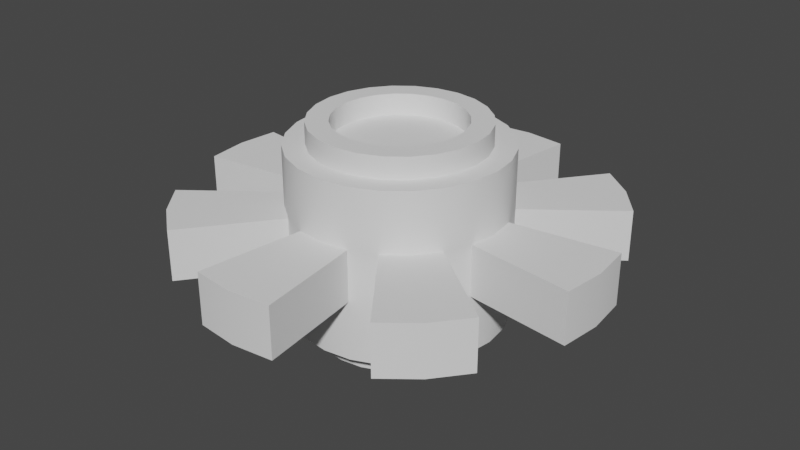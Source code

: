 # Source: command_center_lopoly.blend  (saved by Blender 2.80.75; exported with 4.5.12 LTS)
import bpy
from mathutils import Matrix  # noqa: F401  (used for matrix-valued properties, if any)

bpy.ops.wm.read_factory_settings(use_empty=True)
scene = bpy.context.scene
scene.name = 'Scene'

# ---- collections
col_collection = bpy.data.collections.new('Collection'); scene.collection.children.link(col_collection)

# ---- node groups
ng_auto_smooth = bpy.data.node_groups.new('Auto Smooth', 'GeometryNodeTree')
_s = ng_auto_smooth.interface.new_socket(name='Geometry', in_out='OUTPUT', socket_type='NodeSocketGeometry')
_s = ng_auto_smooth.interface.new_socket(name='Geometry', in_out='INPUT', socket_type='NodeSocketGeometry')
_s = ng_auto_smooth.interface.new_socket(name='Angle', in_out='INPUT', socket_type='NodeSocketFloat')
_s.subtype = 'ANGLE'
_s.min_value = 0.0
_s.max_value = 3.142
ng_auto_smooth.is_modifier = True
_N = ng_auto_smooth.nodes; _L = ng_auto_smooth.links
n0 = _N.new('NodeGroupOutput'); n0.name = 'Group Output'; n0.location = (480, -100)
n1 = _N.new('NodeGroupInput'); n1.name = 'Group Input'; n1.location = (-420, -300)
n2 = _N.new('NodeGroupInput'); n2.name = 'Group Input.001'; n2.location = (-60, -100)
n3 = _N.new('GeometryNodeSetShadeSmooth'); n3.name = 'Set Shade Smooth'; n3.location = (120, -100)
n3.domain = 'EDGE'
n4 = _N.new('GeometryNodeSetShadeSmooth'); n4.name = 'Set Shade Smooth.001'; n4.location = (300, -100)
n5 = _N.new('GeometryNodeInputMeshEdgeAngle'); n5.name = 'Edge Angle'; n5.location = (-420, -220)
n6 = _N.new('GeometryNodeInputEdgeSmooth'); n6.name = 'Is Edge Smooth'; n6.location = (-60, -160)
n7 = _N.new('GeometryNodeInputShadeSmooth'); n7.name = 'Is Face Smooth'; n7.location = (-240, -340)
n8 = _N.new('FunctionNodeBooleanMath'); n8.name = 'Boolean Math'; n8.location = (-60, -220)
n9 = _N.new('FunctionNodeCompare'); n9.name = 'Compare'; n9.location = (-240, -180)
n9.operation = 'LESS_EQUAL'
_L.new(n5.outputs[0], n9.inputs[0])
_L.new(n4.outputs[0], n0.inputs[0])
_L.new(n1.outputs[1], n9.inputs[1])
_L.new(n9.outputs[0], n8.inputs[0])
_L.new(n7.outputs[0], n8.inputs[1])
_L.new(n2.outputs[0], n3.inputs[0])
_L.new(n6.outputs[0], n3.inputs[1])
_L.new(n3.outputs[0], n4.inputs[0])
_L.new(n8.outputs[0], n3.inputs[2])
n0.is_active_output = True

# ---- world
world_world = bpy.data.worlds.new('World'); scene.world = world_world
world_world.use_nodes = True; world_world.node_tree.nodes.clear()
_N = world_world.node_tree.nodes; _L = world_world.node_tree.links
n0 = _N.new('ShaderNodeOutputWorld'); n0.name = 'World Output'; n0.location = (300, 300)
n1 = _N.new('ShaderNodeBackground'); n1.name = 'Background'; n1.location = (10, 300)
n1.inputs[0].default_value = (0.05088, 0.05088, 0.05088, 1.0)
_L.new(n1.outputs[0], n0.inputs[0])
n0.is_active_output = True
world_world.color = (0.05088, 0.05088, 0.05088)
world_world.use_sun_shadow = False
world_world.sun_shadow_jitter_overblur = 0.0

# ---- meshes
me_cylinder_002 = bpy.data.meshes.new('Cylinder.002')
me_cylinder_002.from_pydata([(0.647, 2.415, 0.6), (1.25, 2.165, 0.6), (1.768, 1.768, 0.6), (2.165, 1.25, 0.6), (2.415, 0.647, 0.6), (0.647, 2.415, 0.6), (1.25, 2.165, 0.6), (1.768, 1.768, 0.6), (2.165, 1.25, 0.6), (2.415, 0.647, 0.6), (4.893, 0.9734, 0.6), (4.148, 2.772, 0.6), (3.536, 3.536, 0.6), (2.772, 4.148, 0.6), (0.9734, 4.893, 0.6), (0.647, 2.415, 2.0), (1.25, 2.165, 2.0), (1.768, 1.768, 2.0), (2.165, 1.25, 2.0), (2.415, 0.647, 2.0), (0.5176, 1.932, 2.0), (1.0, 1.732, 2.0), (1.414, 1.414, 2.0), (1.732, 1.0, 2.0), (1.932, 0.5176, 2.0), (0.3871, 1.445, 2.5), (0.7478, 1.295, 2.5), (1.058, 1.058, 2.5), (1.295, 0.7478, 2.5), (1.445, 0.3871, 2.5), (0.0, 2.5, 0.6), (-0.647, 2.415, 0.6), (-1.25, 2.165, 0.6), (-1.768, 1.768, 0.6), (-2.165, 1.25, 0.6), (-2.415, 0.647, 0.6), (0.0, 2.5, 0.6), (-0.647, 2.415, 0.6), (-1.25, 2.165, 0.6), (-1.768, 1.768, 0.6), (-2.165, 1.25, 0.6), (-2.415, 0.647, 0.6), (-4.893, 0.9734, 0.6), (-4.148, 2.772, 0.6), (-3.536, 3.536, 0.6), (-2.772, 4.148, 0.6), (-0.9734, 4.893, 0.6), (0.0, 5.0, 0.6), (-0.647, 2.415, 2.0), (-1.25, 2.165, 2.0), (-1.768, 1.768, 2.0), (-2.165, 1.25, 2.0), (-2.415, 0.647, 2.0), (0.0, 2.5, 2.0), (-0.5176, 1.932, 2.0), (-1.0, 1.732, 2.0), (-1.414, 1.414, 2.0), (-1.732, 1.0, 2.0), (-1.932, 0.5176, 2.0), (0.0, 2.0, 2.0), (-0.3871, 1.445, 2.5), (-0.7478, 1.295, 2.5), (-1.058, 1.058, 2.5), (-1.295, 0.7478, 2.5), (-1.445, 0.3871, 2.5), (0.0, 1.496, 2.5), (0.647, -2.415, 0.6), (1.25, -2.165, 0.6), (1.768, -1.768, 0.6), (2.165, -1.25, 0.6), (2.415, -0.647, 0.6), (2.5, 0.0, 0.6), (0.647, -2.415, 0.6), (1.25, -2.165, 0.6), (1.768, -1.768, 0.6), (2.165, -1.25, 0.6), (2.415, -0.647, 0.6), (2.5, 0.0, 0.6), (5.0, 0.0, 0.6), (4.893, -0.9734, 0.6), (4.148, -2.772, 0.6), (3.536, -3.536, 0.6), (2.772, -4.148, 0.6), (0.9734, -4.893, 0.6), (0.647, -2.415, 2.0), (1.25, -2.165, 2.0), (1.768, -1.768, 2.0), (2.165, -1.25, 2.0), (2.415, -0.647, 2.0), (2.5, 0.0, 2.0), (0.5176, -1.932, 2.0), (1.0, -1.732, 2.0), (1.414, -1.414, 2.0), (1.732, -1.0, 2.0), (1.932, -0.5176, 2.0), (2.0, 0.0, 2.0), (0.3871, -1.445, 2.5), (0.7478, -1.295, 2.5), (1.058, -1.058, 2.5), (1.295, -0.7478, 2.5), (1.445, -0.3871, 2.5), (1.496, 0.0, 2.5), (0.0, -2.5, 0.6), (-0.647, -2.415, 0.6), (-1.25, -2.165, 0.6), (-1.768, -1.768, 0.6), (-2.165, -1.25, 0.6), (-2.415, -0.647, 0.6), (-2.5, 0.0, 0.6), (0.0, -2.5, 0.6), (-0.647, -2.415, 0.6), (-1.25, -2.165, 0.6), (-1.768, -1.768, 0.6), (-2.165, -1.25, 0.6), (-2.415, -0.647, 0.6), (-2.5, 0.0, 0.6), (-5.0, 0.0, 0.6), (-4.893, -0.9734, 0.6), (-4.148, -2.772, 0.6), (-3.536, -3.536, 0.6), (-2.772, -4.148, 0.6), (-0.9734, -4.893, 0.6), (0.0, -5.0, 0.6), (-0.647, -2.415, 2.0), (-1.25, -2.165, 2.0), (-1.768, -1.768, 2.0), (-2.165, -1.25, 2.0), (-2.415, -0.647, 2.0), (-2.5, 0.0, 2.0), (0.0, -2.5, 2.0), (-0.5176, -1.932, 2.0), (-1.0, -1.732, 2.0), (-1.414, -1.414, 2.0), (-1.732, -1.0, 2.0), (-1.932, -0.5176, 2.0), (-2.0, 0.0, 2.0), (0.0, -2.0, 2.0), (-0.3871, -1.445, 2.5), (-0.7478, -1.295, 2.5), (-1.058, -1.058, 2.5), (-1.295, -0.7478, 2.5), (-1.445, -0.3871, 2.5), (-1.496, 0.0, 2.5), (0.0, -1.496, 2.5), (1.932, 0.5176, 2.5), (2.0, 0.0, 2.5), (1.732, 1.0, 2.5), (1.414, 1.414, 2.5), (1.0, 1.732, 2.5), (0.5176, 1.932, 2.5), (0.0, 2.0, 2.5), (-1.932, 0.5176, 2.5), (-2.0, 0.0, 2.5), (-1.732, 1.0, 2.5), (-1.414, 1.414, 2.5), (-1.0, 1.732, 2.5), (-0.5176, 1.932, 2.5), (1.932, -0.5176, 2.5), (1.732, -1.0, 2.5), (1.414, -1.414, 2.5), (1.0, -1.732, 2.5), (0.5176, -1.932, 2.5), (0.0, -2.0, 2.5), (-1.932, -0.5176, 2.5), (-1.732, -1.0, 2.5), (-1.414, -1.414, 2.5), (-1.0, -1.732, 2.5), (-0.5176, -1.932, 2.5), (0.0, 0.0, 2.0), (1.496, 0.0, 2.0), (0.0, 1.496, 2.0), (0.3871, 1.445, 2.0), (0.7478, 1.295, 2.0), (1.058, 1.058, 2.0), (1.295, 0.7478, 2.0), (1.445, 0.3871, 2.0), (-1.496, 0.0, 2.0), (-0.3871, 1.445, 2.0), (-0.7478, 1.295, 2.0), (-1.058, 1.058, 2.0), (-1.295, 0.7478, 2.0), (-1.445, 0.3871, 2.0), (0.0, -1.496, 2.0), (0.3871, -1.445, 2.0), (0.7478, -1.295, 2.0), (1.058, -1.058, 2.0), (1.295, -0.7478, 2.0), (1.445, -0.3871, 2.0), (-0.3871, -1.445, 2.0), (-0.7478, -1.295, 2.0), (-1.058, -1.058, 2.0), (-1.295, -0.7478, 2.0), (-1.445, -0.3871, 2.0), (0.647, 2.415, -0.6), (1.25, 2.165, -0.6), (1.768, 1.768, -0.6), (2.165, 1.25, -0.6), (2.415, 0.647, -0.6), (0.647, 2.415, -0.6), (1.25, 2.165, -0.6), (1.768, 1.768, -0.6), (2.165, 1.25, -0.6), (2.415, 0.647, -0.6), (4.893, 0.9734, -0.6), (4.148, 2.772, -0.6), (3.536, 3.536, -0.6), (2.772, 4.148, -0.6), (0.9734, 4.893, -0.6), (0.647, 2.415, -2.0), (1.25, 2.165, -2.0), (1.768, 1.768, -2.0), (2.165, 1.25, -2.0), (2.415, 0.647, -2.0), (0.5176, 1.932, -2.0), (1.0, 1.732, -2.0), (1.414, 1.414, -2.0), (1.732, 1.0, -2.0), (1.932, 0.5176, -2.0), (0.3871, 1.445, -2.5), (0.7478, 1.295, -2.5), (1.058, 1.058, -2.5), (1.295, 0.7478, -2.5), (1.445, 0.3871, -2.5), (2.415, 0.647, 0.0), (2.165, 1.25, 0.0), (1.25, 2.165, 0.0), (0.647, 2.415, 0.0), (0.647, 2.415, 0.0), (1.25, 2.165, 0.0), (2.165, 1.25, 0.0), (2.415, 0.647, 0.0), (4.893, 0.9734, 0.0), (4.148, 2.772, 0.0), (3.536, 3.536, 0.0), (2.772, 4.148, 0.0), (0.9734, 4.893, 0.0), (0.0, 2.5, -0.6), (-0.647, 2.415, -0.6), (-1.25, 2.165, -0.6), (-1.768, 1.768, -0.6), (-2.165, 1.25, -0.6), (-2.415, 0.647, -0.6), (0.0, 2.5, -0.6), (-0.647, 2.415, -0.6), (-1.25, 2.165, -0.6), (-1.768, 1.768, -0.6), (-2.165, 1.25, -0.6), (-2.415, 0.647, -0.6), (-4.893, 0.9734, -0.6), (-4.148, 2.772, -0.6), (-3.536, 3.536, -0.6), (-2.772, 4.148, -0.6), (-0.9734, 4.893, -0.6), (0.0, 5.0, -0.6), (-0.647, 2.415, -2.0), (-1.25, 2.165, -2.0), (-1.768, 1.768, -2.0), (-2.165, 1.25, -2.0), (-2.415, 0.647, -2.0), (0.0, 2.5, -2.0), (-0.5176, 1.932, -2.0), (-1.0, 1.732, -2.0), (-1.414, 1.414, -2.0), (-1.732, 1.0, -2.0), (-1.932, 0.5176, -2.0), (0.0, 2.0, -2.0), (-0.3871, 1.445, -2.5), (-0.7478, 1.295, -2.5), (-1.058, 1.058, -2.5), (-1.295, 0.7478, -2.5), (-1.445, 0.3871, -2.5), (0.0, 1.496, -2.5), (-2.415, 0.647, 0.0), (-2.165, 1.25, 0.0), (-1.25, 2.165, 0.0), (-0.647, 2.415, 0.0), (-0.647, 2.415, 0.0), (-1.25, 2.165, 0.0), (-2.165, 1.25, 0.0), (-2.415, 0.647, 0.0), (-4.893, 0.9734, 0.0), (-4.148, 2.772, 0.0), (-3.536, 3.536, 0.0), (-2.772, 4.148, 0.0), (-0.9734, 4.893, 0.0), (0.0, 5.0, 0.0), (0.647, -2.415, -0.6), (1.25, -2.165, -0.6), (1.768, -1.768, -0.6), (2.165, -1.25, -0.6), (2.415, -0.647, -0.6), (2.5, 0.0, -0.6), (0.647, -2.415, -0.6), (1.25, -2.165, -0.6), (1.768, -1.768, -0.6), (2.165, -1.25, -0.6), (2.415, -0.647, -0.6), (2.5, 0.0, -0.6), (5.0, 0.0, -0.6), (4.893, -0.9734, -0.6), (4.148, -2.772, -0.6), (3.536, -3.536, -0.6), (2.772, -4.148, -0.6), (0.9734, -4.893, -0.6), (0.647, -2.415, -2.0), (1.25, -2.165, -2.0), (1.768, -1.768, -2.0), (2.165, -1.25, -2.0), (2.415, -0.647, -2.0), (2.5, 0.0, -2.0), (0.5176, -1.932, -2.0), (1.0, -1.732, -2.0), (1.414, -1.414, -2.0), (1.732, -1.0, -2.0), (1.932, -0.5176, -2.0), (2.0, 0.0, -2.0), (0.3871, -1.445, -2.5), (0.7478, -1.295, -2.5), (1.058, -1.058, -2.5), (1.295, -0.7478, -2.5), (1.445, -0.3871, -2.5), (1.496, 0.0, -2.5), (2.415, -0.647, 0.0), (2.165, -1.25, 0.0), (1.25, -2.165, 0.0), (0.647, -2.415, 0.0), (0.647, -2.415, 0.0), (1.25, -2.165, 0.0), (2.165, -1.25, 0.0), (2.415, -0.647, 0.0), (5.0, 0.0, 0.0), (4.893, -0.9734, 0.0), (4.148, -2.772, 0.0), (3.536, -3.536, 0.0), (2.772, -4.148, 0.0), (0.9734, -4.893, 0.0), (0.0, -2.5, -0.6), (-0.647, -2.415, -0.6), (-1.25, -2.165, -0.6), (-1.768, -1.768, -0.6), (-2.165, -1.25, -0.6), (-2.415, -0.647, -0.6), (-2.5, 0.0, -0.6), (0.0, -2.5, -0.6), (-0.647, -2.415, -0.6), (-1.25, -2.165, -0.6), (-1.768, -1.768, -0.6), (-2.165, -1.25, -0.6), (-2.415, -0.647, -0.6), (-2.5, 0.0, -0.6), (-5.0, 0.0, -0.6), (-4.893, -0.9734, -0.6), (-4.148, -2.772, -0.6), (-3.536, -3.536, -0.6), (-2.772, -4.148, -0.6), (-0.9734, -4.893, -0.6), (0.0, -5.0, -0.6), (-0.647, -2.415, -2.0), (-1.25, -2.165, -2.0), (-1.768, -1.768, -2.0), (-2.165, -1.25, -2.0), (-2.415, -0.647, -2.0), (-2.5, 0.0, -2.0), (0.0, -2.5, -2.0), (-0.5176, -1.932, -2.0), (-1.0, -1.732, -2.0), (-1.414, -1.414, -2.0), (-1.732, -1.0, -2.0), (-1.932, -0.5176, -2.0), (-2.0, 0.0, -2.0), (0.0, -2.0, -2.0), (-0.3871, -1.445, -2.5), (-0.7478, -1.295, -2.5), (-1.058, -1.058, -2.5), (-1.295, -0.7478, -2.5), (-1.445, -0.3871, -2.5), (-1.496, 0.0, -2.5), (0.0, -1.496, -2.5), (-2.415, -0.647, 0.0), (-2.165, -1.25, 0.0), (-1.25, -2.165, 0.0), (-0.647, -2.415, 0.0), (-0.647, -2.415, 0.0), (-1.25, -2.165, 0.0), (-2.165, -1.25, 0.0), (-2.415, -0.647, 0.0), (-5.0, 0.0, 0.0), (-4.893, -0.9734, 0.0), (-4.148, -2.772, 0.0), (-3.536, -3.536, 0.0), (-2.772, -4.148, 0.0), (-0.9734, -4.893, 0.0), (0.0, -5.0, 0.0), (1.932, 0.5176, -2.5), (2.0, 0.0, -2.5), (1.732, 1.0, -2.5), (1.414, 1.414, -2.5), (1.0, 1.732, -2.5), (0.5176, 1.932, -2.5), (0.0, 2.0, -2.5), (-1.932, 0.5176, -2.5), (-2.0, 0.0, -2.5), (-1.732, 1.0, -2.5), (-1.414, 1.414, -2.5), (-1.0, 1.732, -2.5), (-0.5176, 1.932, -2.5), (1.932, -0.5176, -2.5), (1.732, -1.0, -2.5), (1.414, -1.414, -2.5), (1.0, -1.732, -2.5), (0.5176, -1.932, -2.5), (0.0, -2.0, -2.5), (-1.932, -0.5176, -2.5), (-1.732, -1.0, -2.5), (-1.414, -1.414, -2.5), (-1.0, -1.732, -2.5), (-0.5176, -1.932, -2.5), (0.0, 0.0, -2.0), (1.496, 0.0, -2.0), (0.0, 1.496, -2.0), (0.3871, 1.445, -2.0), (0.7478, 1.295, -2.0), (1.058, 1.058, -2.0), (1.295, 0.7478, -2.0), (1.445, 0.3871, -2.0), (-1.496, 0.0, -2.0), (-0.3871, 1.445, -2.0), (-0.7478, 1.295, -2.0), (-1.058, 1.058, -2.0), (-1.295, 0.7478, -2.0), (-1.445, 0.3871, -2.0), (0.0, -1.496, -2.0), (0.3871, -1.445, -2.0), (0.7478, -1.295, -2.0), (1.058, -1.058, -2.0), (1.295, -0.7478, -2.0), (1.445, -0.3871, -2.0), (-0.3871, -1.445, -2.0), (-0.7478, -1.295, -2.0), (-1.058, -1.058, -2.0), (-1.295, -0.7478, -2.0), (-1.445, -0.3871, -2.0)], [], [(226, 235, 14, 5), (5, 14, 47, 30), (7, 12, 13, 6), (224, 232, 11, 8), (229, 224, 8, 3), (71, 77, 9, 4), (53, 15, 0, 36), (15, 16, 1, 0), (16, 17, 2, 1), (17, 18, 3, 2), (18, 19, 4, 3), (19, 89, 71, 4), (0, 5, 30, 36), (2, 7, 6, 1), (227, 226, 5, 0), (3, 8, 7, 2), (77, 78, 10, 9), (8, 11, 12, 7), (53, 59, 20, 15), (15, 20, 21, 16), (16, 21, 22, 17), (17, 22, 23, 18), (18, 23, 24, 19), (19, 24, 95, 89), (23, 146, 144, 24), (22, 147, 146, 23), (21, 148, 147, 22), (20, 149, 148, 21), (59, 150, 149, 20), (24, 144, 145, 95), (99, 100, 187, 186), (140, 139, 190, 191), (25, 65, 170, 171), (100, 101, 169, 187), (141, 140, 191, 192), (26, 25, 171, 172), (9, 10, 231, 223), (10, 78, 330, 231), (12, 11, 232, 233), (13, 12, 233, 234), (47, 14, 235, 285), (0, 1, 228, 227), (1, 6, 225, 228), (3, 4, 230, 229), (4, 9, 223, 230), (6, 13, 234, 225), (275, 37, 46, 284), (37, 30, 47, 46), (39, 38, 45, 44), (273, 40, 43, 281), (278, 34, 40, 273), (108, 35, 41, 115), (53, 36, 31, 48), (48, 31, 32, 49), (49, 32, 33, 50), (50, 33, 34, 51), (51, 34, 35, 52), (52, 35, 108, 128), (31, 36, 30, 37), (33, 32, 38, 39), (276, 31, 37, 275), (34, 33, 39, 40), (115, 41, 42, 116), (40, 39, 44, 43), (53, 48, 54, 59), (48, 49, 55, 54), (49, 50, 56, 55), (50, 51, 57, 56), (51, 52, 58, 57), (52, 128, 135, 58), (57, 58, 151, 153), (56, 57, 153, 154), (55, 56, 154, 155), (54, 55, 155, 156), (59, 54, 156, 150), (58, 135, 152, 151), (65, 60, 177, 170), (142, 141, 192, 176), (27, 26, 172, 173), (60, 61, 178, 177), (143, 96, 183, 182), (28, 27, 173, 174), (41, 272, 280, 42), (42, 280, 386, 116), (44, 282, 281, 43), (45, 283, 282, 44), (47, 285, 284, 46), (31, 276, 277, 32), (32, 277, 274, 38), (34, 278, 279, 35), (35, 279, 272, 41), (38, 274, 283, 45), (325, 72, 83, 335), (72, 102, 122, 83), (74, 73, 82, 81), (323, 75, 80, 332), (328, 69, 75, 323), (71, 70, 76, 77), (129, 109, 66, 84), (84, 66, 67, 85), (85, 67, 68, 86), (86, 68, 69, 87), (87, 69, 70, 88), (88, 70, 71, 89), (66, 109, 102, 72), (68, 67, 73, 74), (326, 66, 72, 325), (69, 68, 74, 75), (77, 76, 79, 78), (75, 74, 81, 80), (129, 84, 90, 136), (84, 85, 91, 90), (85, 86, 92, 91), (86, 87, 93, 92), (87, 88, 94, 93), (88, 89, 95, 94), (93, 94, 157, 158), (92, 93, 158, 159), (91, 92, 159, 160), (90, 91, 160, 161), (136, 90, 161, 162), (94, 95, 145, 157), (61, 62, 179, 178), (96, 97, 184, 183), (29, 28, 174, 175), (137, 143, 182, 188), (62, 63, 180, 179), (97, 98, 185, 184), (76, 322, 331, 79), (79, 331, 330, 78), (81, 333, 332, 80), (82, 334, 333, 81), (122, 392, 335, 83), (66, 326, 327, 67), (67, 327, 324, 73), (69, 328, 329, 70), (70, 329, 322, 76), (73, 324, 334, 82), (381, 391, 121, 110), (110, 121, 122, 102), (112, 119, 120, 111), (379, 388, 118, 113), (384, 379, 113, 106), (108, 115, 114, 107), (129, 123, 103, 109), (123, 124, 104, 103), (124, 125, 105, 104), (125, 126, 106, 105), (126, 127, 107, 106), (127, 128, 108, 107), (103, 110, 102, 109), (105, 112, 111, 104), (382, 381, 110, 103), (106, 113, 112, 105), (115, 116, 117, 114), (113, 118, 119, 112), (129, 136, 130, 123), (123, 130, 131, 124), (124, 131, 132, 125), (125, 132, 133, 126), (126, 133, 134, 127), (127, 134, 135, 128), (133, 164, 163, 134), (132, 165, 164, 133), (131, 166, 165, 132), (130, 167, 166, 131), (136, 162, 167, 130), (134, 163, 152, 135), (101, 29, 175, 169), (138, 137, 188, 189), (63, 64, 181, 180), (98, 99, 186, 185), (139, 138, 189, 190), (64, 142, 176, 181), (114, 117, 387, 378), (117, 116, 386, 387), (119, 118, 388, 389), (120, 119, 389, 390), (122, 121, 391, 392), (103, 104, 383, 382), (104, 111, 380, 383), (106, 107, 385, 384), (107, 114, 378, 385), (111, 120, 390, 380), (29, 101, 145, 144), (28, 29, 144, 146), (27, 28, 146, 147), (26, 27, 147, 148), (25, 26, 148, 149), (65, 25, 149, 150), (142, 64, 151, 152), (64, 63, 153, 151), (63, 62, 154, 153), (62, 61, 155, 154), (61, 60, 156, 155), (60, 65, 150, 156), (101, 100, 157, 145), (100, 99, 158, 157), (99, 98, 159, 158), (98, 97, 160, 159), (97, 96, 161, 160), (96, 143, 162, 161), (141, 142, 152, 163), (140, 141, 163, 164), (139, 140, 164, 165), (138, 139, 165, 166), (137, 138, 166, 167), (143, 137, 167, 162), (171, 170, 168), (172, 171, 168), (173, 172, 168), (174, 173, 168), (175, 174, 168), (169, 175, 168), (177, 168, 170), (178, 168, 177), (179, 168, 178), (180, 168, 179), (181, 168, 180), (176, 168, 181), (183, 168, 182), (184, 168, 183), (185, 168, 184), (186, 168, 185), (187, 168, 186), (169, 168, 187), (188, 182, 168), (189, 188, 168), (190, 189, 168), (191, 190, 168), (192, 191, 168), (176, 192, 168), (226, 198, 207, 235), (198, 236, 253, 207), (200, 199, 206, 205), (224, 201, 204, 232), (229, 196, 201, 224), (291, 197, 202, 297), (259, 242, 193, 208), (208, 193, 194, 209), (209, 194, 195, 210), (210, 195, 196, 211), (211, 196, 197, 212), (212, 197, 291, 309), (193, 242, 236, 198), (195, 194, 199, 200), (227, 193, 198, 226), (196, 195, 200, 201), (297, 202, 203, 298), (201, 200, 205, 204), (259, 208, 213, 265), (208, 209, 214, 213), (209, 210, 215, 214), (210, 211, 216, 215), (211, 212, 217, 216), (212, 309, 315, 217), (216, 217, 393, 395), (215, 216, 395, 396), (214, 215, 396, 397), (213, 214, 397, 398), (265, 213, 398, 399), (217, 315, 394, 393), (319, 435, 436, 320), (374, 440, 439, 373), (218, 420, 419, 271), (320, 436, 418, 321), (375, 441, 440, 374), (219, 421, 420, 218), (202, 223, 231, 203), (203, 231, 330, 298), (205, 233, 232, 204), (206, 234, 233, 205), (253, 285, 235, 207), (193, 227, 228, 194), (194, 228, 225, 199), (196, 229, 230, 197), (197, 230, 223, 202), (199, 225, 234, 206), (275, 284, 252, 243), (243, 252, 253, 236), (245, 250, 251, 244), (273, 281, 249, 246), (278, 273, 246, 240), (342, 349, 247, 241), (259, 254, 237, 242), (254, 255, 238, 237), (255, 256, 239, 238), (256, 257, 240, 239), (257, 258, 241, 240), (258, 362, 342, 241), (237, 243, 236, 242), (239, 245, 244, 238), (276, 275, 243, 237), (240, 246, 245, 239), (349, 350, 248, 247), (246, 249, 250, 245), (259, 265, 260, 254), (254, 260, 261, 255), (255, 261, 262, 256), (256, 262, 263, 257), (257, 263, 264, 258), (258, 264, 369, 362), (263, 402, 400, 264), (262, 403, 402, 263), (261, 404, 403, 262), (260, 405, 404, 261), (265, 399, 405, 260), (264, 400, 401, 369), (271, 419, 426, 266), (376, 425, 441, 375), (220, 422, 421, 219), (266, 426, 427, 267), (377, 431, 432, 316), (221, 423, 422, 220), (247, 248, 280, 272), (248, 350, 386, 280), (250, 249, 281, 282), (251, 250, 282, 283), (253, 252, 284, 285), (237, 238, 277, 276), (238, 244, 274, 277), (240, 241, 279, 278), (241, 247, 272, 279), (244, 251, 283, 274), (325, 335, 303, 292), (292, 303, 356, 336), (294, 301, 302, 293), (323, 332, 300, 295), (328, 323, 295, 289), (291, 297, 296, 290), (363, 304, 286, 343), (304, 305, 287, 286), (305, 306, 288, 287), (306, 307, 289, 288), (307, 308, 290, 289), (308, 309, 291, 290), (286, 292, 336, 343), (288, 294, 293, 287), (326, 325, 292, 286), (289, 295, 294, 288), (297, 298, 299, 296), (295, 300, 301, 294), (363, 370, 310, 304), (304, 310, 311, 305), (305, 311, 312, 306), (306, 312, 313, 307), (307, 313, 314, 308), (308, 314, 315, 309), (313, 407, 406, 314), (312, 408, 407, 313), (311, 409, 408, 312), (310, 410, 409, 311), (370, 411, 410, 310), (314, 406, 394, 315), (267, 427, 428, 268), (316, 432, 433, 317), (222, 424, 423, 221), (371, 437, 431, 377), (268, 428, 429, 269), (317, 433, 434, 318), (296, 299, 331, 322), (299, 298, 330, 331), (301, 300, 332, 333), (302, 301, 333, 334), (356, 303, 335, 392), (286, 287, 327, 326), (287, 293, 324, 327), (289, 290, 329, 328), (290, 296, 322, 329), (293, 302, 334, 324), (381, 344, 355, 391), (344, 336, 356, 355), (346, 345, 354, 353), (379, 347, 352, 388), (384, 340, 347, 379), (342, 341, 348, 349), (363, 343, 337, 357), (357, 337, 338, 358), (358, 338, 339, 359), (359, 339, 340, 360), (360, 340, 341, 361), (361, 341, 342, 362), (337, 343, 336, 344), (339, 338, 345, 346), (382, 337, 344, 381), (340, 339, 346, 347), (349, 348, 351, 350), (347, 346, 353, 352), (363, 357, 364, 370), (357, 358, 365, 364), (358, 359, 366, 365), (359, 360, 367, 366), (360, 361, 368, 367), (361, 362, 369, 368), (367, 368, 412, 413), (366, 367, 413, 414), (365, 366, 414, 415), (364, 365, 415, 416), (370, 364, 416, 411), (368, 369, 401, 412), (321, 418, 424, 222), (372, 438, 437, 371), (269, 429, 430, 270), (318, 434, 435, 319), (373, 439, 438, 372), (270, 430, 425, 376), (348, 378, 387, 351), (351, 387, 386, 350), (353, 389, 388, 352), (354, 390, 389, 353), (356, 392, 391, 355), (337, 382, 383, 338), (338, 383, 380, 345), (340, 384, 385, 341), (341, 385, 378, 348), (345, 380, 390, 354), (222, 393, 394, 321), (221, 395, 393, 222), (220, 396, 395, 221), (219, 397, 396, 220), (218, 398, 397, 219), (271, 399, 398, 218), (376, 401, 400, 270), (270, 400, 402, 269), (269, 402, 403, 268), (268, 403, 404, 267), (267, 404, 405, 266), (266, 405, 399, 271), (321, 394, 406, 320), (320, 406, 407, 319), (319, 407, 408, 318), (318, 408, 409, 317), (317, 409, 410, 316), (316, 410, 411, 377), (375, 412, 401, 376), (374, 413, 412, 375), (373, 414, 413, 374), (372, 415, 414, 373), (371, 416, 415, 372), (377, 411, 416, 371), (420, 417, 419), (421, 417, 420), (422, 417, 421), (423, 417, 422), (424, 417, 423), (418, 417, 424), (426, 419, 417), (427, 426, 417), (428, 427, 417), (429, 428, 417), (430, 429, 417), (425, 430, 417), (432, 431, 417), (433, 432, 417), (434, 433, 417), (435, 434, 417), (436, 435, 417), (418, 436, 417), (437, 417, 431), (438, 417, 437), (439, 417, 438), (440, 417, 439), (441, 417, 440), (425, 417, 441)])
me_cylinder_002.polygons.foreach_set('use_smooth', [1, 1, 1, 1, 1, 1, 1, 1, 1, 1, 1, 1, 1, 1, 1, 1, 1, 1, 0, 0, 0, 0, 0, 0, 1, 1, 1, 1, 1, 1, 1, 1, 1, 1, 1, 1, 1, 1, 1, 1, 1, 1, 1, 1, 1, 1, 1, 1, 1, 1, 1, 1, 1, 1, 1, 1, 1, 1, 1, 1, 1, 1, 1, 1, 0, 0, 0, 0, 0, 0, 1, 1, 1, 1, 1, 1, 1, 1, 1, 1, 1, 1, 1, 1, 1, 1, 1, 1, 1, 1, 1, 1, 1, 1, 1, 1, 1, 1, 1, 1, 1, 1, 1, 1, 1, 1, 1, 1, 1, 1, 0, 0, 0, 0, 0, 0, 1, 1, 1, 1, 1, 1, 1, 1, 1, 1, 1, 1, 1, 1, 1, 1, 1, 1, 1, 1, 1, 1, 1, 1, 1, 1, 1, 1, 1, 1, 1, 1, 1, 1, 1, 1, 1, 1, 1, 1, 0, 0, 0, 0, 0, 0, 1, 1, 1, 1, 1, 1, 1, 1, 1, 1, 1, 1, 1, 1, 1, 1, 1, 1, 1, 1, 1, 1, 1, 1, 1, 1, 1, 1, 1, 1, 1, 1, 1, 1, 1, 1, 1, 1, 1, 1, 1, 1, 1, 1, 1, 1, 1, 1, 1, 1, 1, 1, 1, 1, 1, 1, 1, 1, 1, 1, 1, 1, 1, 1, 1, 1, 1, 1, 1, 1, 1, 1, 1, 1, 1, 1, 1, 1, 1, 1, 1, 1, 1, 1, 1, 1, 1, 1, 1, 1, 1, 1, 1, 1, 1, 1, 1, 1, 1, 1, 1, 1, 1, 1, 1, 1, 1, 1, 1, 1, 1, 1, 1, 1, 1, 1, 1, 1, 1, 1, 1, 1, 1, 1, 1, 1, 1, 1, 1, 1, 1, 1, 1, 1, 1, 1, 1, 1, 1, 1, 1, 1, 1, 1, 1, 1, 1, 1, 1, 1, 1, 1, 1, 1, 1, 1, 1, 1, 1, 1, 1, 1, 1, 1, 1, 1, 1, 1, 1, 1, 1, 1, 1, 1, 1, 1, 1, 1, 1, 1, 1, 1, 1, 1, 1, 1, 1, 1, 1, 1, 1, 1, 1, 1, 1, 1, 1, 1, 1, 1, 1, 1, 1, 1, 1, 1, 1, 1, 1, 1, 1, 1, 1, 1, 1, 1, 1, 1, 1, 1, 1, 1, 1, 1, 1, 1, 1, 1, 1, 1, 1, 1, 1, 1, 1, 1, 1, 1, 1, 1, 1, 1, 1, 1, 1, 1, 1, 1, 1, 1, 1, 1, 1, 1, 1, 1, 1, 1, 1, 1, 1, 1, 1, 1, 1, 1, 1, 1, 1, 1, 1, 1, 1, 1, 1, 1, 1, 1, 1, 1, 1, 1, 1, 1, 1, 1, 1, 1, 1, 1, 1, 1, 1, 1, 1, 1, 1, 1, 1, 1, 1, 1])
_uv = me_cylinder_002.uv_layers.new(name='UVMap')
_uv.uv.foreach_set('vector', [0.9583, 0.75, 0.9583, 0.75, 0.9583, 0.625, 0.9583, 0.625, 0.9583, 0.625, 0.9583, 0.625, 1.0, 0.625, 1.0, 0.625, 0.875, 0.625, 0.875, 0.625, 0.9167, 0.625, 0.9167, 0.625, 0.8333, 0.75, 0.8333, 0.75, 0.8333, 0.625, 0.8333, 0.625, 0.8333, 0.75, 0.8333, 0.75, 0.8333, 0.625, 0.8333, 0.625, 0.75, 0.625, 0.75, 0.625, 0.7917, 0.625, 0.7917, 0.625, 1.0, 0.5625, 0.9583, 0.5625, 0.9583, 0.625, 1.0, 0.625, 0.9583, 0.5625, 0.9167, 0.5625, 0.9167, 0.625, 0.9583, 0.625, 0.9167, 0.5625, 0.875, 0.5625, 0.875, 0.625, 0.9167, 0.625, 0.875, 0.5625, 0.8333, 0.5625, 0.8333, 0.625, 0.875, 0.625, 0.8333, 0.5625, 0.7917, 0.5625, 0.7917, 0.625, 0.8333, 0.625, 0.7917, 0.5625, 0.75, 0.5625, 0.75, 0.625, 0.7917, 0.625, 0.9583, 0.625, 0.9583, 0.625, 1.0, 0.625, 1.0, 0.625, 0.875, 0.625, 0.875, 0.625, 0.9167, 0.625, 0.9167, 0.625, 0.9583, 0.75, 0.9583, 0.75, 0.9583, 0.625, 0.9583, 0.625, 0.8333, 0.625, 0.8333, 0.625, 0.875, 0.625, 0.875, 0.625, 0.75, 0.625, 0.75, 0.625, 0.7917, 0.625, 0.7917, 0.625, 0.8333, 0.625, 0.8333, 0.625, 0.875, 0.625, 0.875, 0.625, 1.0, 0.5625, 1.0, 0.5625, 0.9583, 0.5625, 0.9583, 0.5625, 0.9583, 0.5625, 0.9583, 0.5625, 0.9167, 0.5625, 0.9167, 0.5625, 0.9167, 0.5625, 0.9167, 0.5625, 0.875, 0.5625, 0.875, 0.5625, 0.875, 0.5625, 0.875, 0.5625, 0.8333, 0.5625, 0.8333, 0.5625, 0.8333, 0.5625, 0.8333, 0.5625, 0.7917, 0.5625, 0.7917, 0.5625, 0.7917, 0.5625, 0.7917, 0.5625, 0.75, 0.5625, 0.75, 0.5625, 0.8333, 0.5625, 0.8333, 0.5625, 0.7917, 0.5625, 0.7917, 0.5625, 0.875, 0.5625, 0.875, 0.5625, 0.8333, 0.5625, 0.8333, 0.5625, 0.9167, 0.5625, 0.9167, 0.5625, 0.875, 0.5625, 0.875, 0.5625, 0.9583, 0.5625, 0.9583, 0.5625, 0.9167, 0.5625, 0.9167, 0.5625, 1.0, 0.5625, 1.0, 0.5625, 0.9583, 0.5625, 0.9583, 0.5625, 0.7917, 0.5625, 0.7917, 0.5625, 0.75, 0.5625, 0.75, 0.5625, 0.7388, 0.5625, 0.7076, 0.5625, 0.7076, 0.5625, 0.7388, 0.5625, 0.7388, 0.5625, 0.7699, 0.5625, 0.7699, 0.5625, 0.7388, 0.5625, 0.8323, 0.5625, 0.1156, 0.5625, 0.1156, 0.5625, 0.8323, 0.5625, 0.7076, 0.5625, 0.6453, 0.5625, 0.6453, 0.5625, 0.7076, 0.5625, 0.7076, 0.5625, 0.7388, 0.5625, 0.7388, 0.5625, 0.7076, 0.5625, 0.8011, 0.5625, 0.8323, 0.5625, 0.8323, 0.5625, 0.8011, 0.5625, 0.7917, 0.625, 0.7917, 0.625, 0.7917, 0.75, 0.7917, 0.75, 0.7917, 0.625, 0.75, 0.625, 0.75, 0.75, 0.7917, 0.75, 0.875, 0.625, 0.8333, 0.625, 0.8333, 0.75, 0.875, 0.75, 0.9167, 0.625, 0.875, 0.625, 0.875, 0.75, 0.9167, 0.75, 1.0, 0.625, 0.9583, 0.625, 0.9583, 0.75, 1.0, 0.75, 0.9583, 0.625, 0.9167, 0.625, 0.9167, 0.75, 0.9583, 0.75, 0.9167, 0.625, 0.9167, 0.625, 0.9167, 0.75, 0.9167, 0.75, 0.8333, 0.625, 0.7917, 0.625, 0.7917, 0.75, 0.8333, 0.75, 0.7917, 0.625, 0.7917, 0.625, 0.7917, 0.75, 0.7917, 0.75, 0.9167, 0.625, 0.9167, 0.625, 0.9167, 0.75, 0.9167, 0.75, 0.9583, 0.75, 0.9583, 0.625, 0.9583, 0.625, 0.9583, 0.75, 0.9583, 0.625, 1.0, 0.625, 1.0, 0.625, 0.9583, 0.625, 0.875, 0.625, 0.9167, 0.625, 0.9167, 0.625, 0.875, 0.625, 0.8333, 0.75, 0.8333, 0.625, 0.8333, 0.625, 0.8333, 0.75, 0.8333, 0.75, 0.8333, 0.625, 0.8333, 0.625, 0.8333, 0.75, 0.75, 0.625, 0.7917, 0.625, 0.7917, 0.625, 0.75, 0.625, 1.0, 0.5625, 1.0, 0.625, 0.9583, 0.625, 0.9583, 0.5625, 0.9583, 0.5625, 0.9583, 0.625, 0.9167, 0.625, 0.9167, 0.5625, 0.9167, 0.5625, 0.9167, 0.625, 0.875, 0.625, 0.875, 0.5625, 0.875, 0.5625, 0.875, 0.625, 0.8333, 0.625, 0.8333, 0.5625, 0.8333, 0.5625, 0.8333, 0.625, 0.7917, 0.625, 0.7917, 0.5625, 0.7917, 0.5625, 0.7917, 0.625, 0.75, 0.625, 0.75, 0.5625, 0.9583, 0.625, 1.0, 0.625, 1.0, 0.625, 0.9583, 0.625, 0.875, 0.625, 0.9167, 0.625, 0.9167, 0.625, 0.875, 0.625, 0.9583, 0.75, 0.9583, 0.625, 0.9583, 0.625, 0.9583, 0.75, 0.8333, 0.625, 0.875, 0.625, 0.875, 0.625, 0.8333, 0.625, 0.75, 0.625, 0.7917, 0.625, 0.7917, 0.625, 0.75, 0.625, 0.8333, 0.625, 0.875, 0.625, 0.875, 0.625, 0.8333, 0.625, 1.0, 0.5625, 0.9583, 0.5625, 0.9583, 0.5625, 1.0, 0.5625, 0.9583, 0.5625, 0.9167, 0.5625, 0.9167, 0.5625, 0.9583, 0.5625, 0.9167, 0.5625, 0.875, 0.5625, 0.875, 0.5625, 0.9167, 0.5625, 0.875, 0.5625, 0.8333, 0.5625, 0.8333, 0.5625, 0.875, 0.5625, 0.8333, 0.5625, 0.7917, 0.5625, 0.7917, 0.5625, 0.8333, 0.5625, 0.7917, 0.5625, 0.75, 0.5625, 0.75, 0.5625, 0.7917, 0.5625, 0.8333, 0.5625, 0.7917, 0.5625, 0.7917, 0.5625, 0.8333, 0.5625, 0.875, 0.5625, 0.8333, 0.5625, 0.8333, 0.5625, 0.875, 0.5625, 0.9167, 0.5625, 0.875, 0.5625, 0.875, 0.5625, 0.9167, 0.5625, 0.9583, 0.5625, 0.9167, 0.5625, 0.9167, 0.5625, 0.9583, 0.5625, 1.0, 0.5625, 0.9583, 0.5625, 0.9583, 0.5625, 1.0, 0.5625, 0.7917, 0.5625, 0.75, 0.5625, 0.75, 0.5625, 0.7917, 0.5625, 0.1156, 0.5625, 0.8323, 0.5625, 0.8323, 0.5625, 0.1156, 0.5625, 0.6453, 0.5625, 0.7076, 0.5625, 0.7076, 0.5625, 0.6453, 0.5625, 0.7699, 0.5625, 0.8011, 0.5625, 0.8011, 0.5625, 0.7699, 0.5625, 0.8323, 0.5625, 0.8011, 0.5625, 0.8011, 0.5625, 0.8323, 0.5625, 0.1156, 0.5625, 0.8323, 0.5625, 0.8323, 0.5625, 0.1156, 0.5625, 0.7388, 0.5625, 0.7699, 0.5625, 0.7699, 0.5625, 0.7388, 0.5625, 0.7917, 0.625, 0.7917, 0.75, 0.7917, 0.75, 0.7917, 0.625, 0.7917, 0.625, 0.7917, 0.75, 0.75, 0.75, 0.75, 0.625, 0.875, 0.625, 0.875, 0.75, 0.8333, 0.75, 0.8333, 0.625, 0.9167, 0.625, 0.9167, 0.75, 0.875, 0.75, 0.875, 0.625, 1.0, 0.625, 1.0, 0.75, 0.9583, 0.75, 0.9583, 0.625, 0.9583, 0.625, 0.9583, 0.75, 0.9167, 0.75, 0.9167, 0.625, 0.9167, 0.625, 0.9167, 0.75, 0.9167, 0.75, 0.9167, 0.625, 0.8333, 0.625, 0.8333, 0.75, 0.7917, 0.75, 0.7917, 0.625, 0.7917, 0.625, 0.7917, 0.75, 0.7917, 0.75, 0.7917, 0.625, 0.9167, 0.625, 0.9167, 0.75, 0.9167, 0.75, 0.9167, 0.625, 0.9583, 0.75, 0.9583, 0.625, 0.9583, 0.625, 0.9583, 0.75, 0.9583, 0.625, 1.0, 0.625, 1.0, 0.625, 0.9583, 0.625, 0.875, 0.625, 0.9167, 0.625, 0.9167, 0.625, 0.875, 0.625, 0.8333, 0.75, 0.8333, 0.625, 0.8333, 0.625, 0.8333, 0.75, 0.8333, 0.75, 0.8333, 0.625, 0.8333, 0.625, 0.8333, 0.75, 0.75, 0.625, 0.7917, 0.625, 0.7917, 0.625, 0.75, 0.625, 1.0, 0.5625, 1.0, 0.625, 0.9583, 0.625, 0.9583, 0.5625, 0.9583, 0.5625, 0.9583, 0.625, 0.9167, 0.625, 0.9167, 0.5625, 0.9167, 0.5625, 0.9167, 0.625, 0.875, 0.625, 0.875, 0.5625, 0.875, 0.5625, 0.875, 0.625, 0.8333, 0.625, 0.8333, 0.5625, 0.8333, 0.5625, 0.8333, 0.625, 0.7917, 0.625, 0.7917, 0.5625, 0.7917, 0.5625, 0.7917, 0.625, 0.75, 0.625, 0.75, 0.5625, 0.9583, 0.625, 1.0, 0.625, 1.0, 0.625, 0.9583, 0.625, 0.875, 0.625, 0.9167, 0.625, 0.9167, 0.625, 0.875, 0.625, 0.9583, 0.75, 0.9583, 0.625, 0.9583, 0.625, 0.9583, 0.75, 0.8333, 0.625, 0.875, 0.625, 0.875, 0.625, 0.8333, 0.625, 0.75, 0.625, 0.7917, 0.625, 0.7917, 0.625, 0.75, 0.625, 0.8333, 0.625, 0.875, 0.625, 0.875, 0.625, 0.8333, 0.625, 1.0, 0.5625, 0.9583, 0.5625, 0.9583, 0.5625, 1.0, 0.5625, 0.9583, 0.5625, 0.9167, 0.5625, 0.9167, 0.5625, 0.9583, 0.5625, 0.9167, 0.5625, 0.875, 0.5625, 0.875, 0.5625, 0.9167, 0.5625, 0.875, 0.5625, 0.8333, 0.5625, 0.8333, 0.5625, 0.875, 0.5625, 0.8333, 0.5625, 0.7917, 0.5625, 0.7917, 0.5625, 0.8333, 0.5625, 0.7917, 0.5625, 0.75, 0.5625, 0.75, 0.5625, 0.7917, 0.5625, 0.8333, 0.5625, 0.7917, 0.5625, 0.7917, 0.5625, 0.8333, 0.5625, 0.875, 0.5625, 0.8333, 0.5625, 0.8333, 0.5625, 0.875, 0.5625, 0.9167, 0.5625, 0.875, 0.5625, 0.875, 0.5625, 0.9167, 0.5625, 0.9583, 0.5625, 0.9167, 0.5625, 0.9167, 0.5625, 0.9583, 0.5625, 1.0, 0.5625, 0.9583, 0.5625, 0.9583, 0.5625, 1.0, 0.5625, 0.7917, 0.5625, 0.75, 0.5625, 0.75, 0.5625, 0.7917, 0.5625, 0.8011, 0.5625, 0.7699, 0.5625, 0.7699, 0.5625, 0.8011, 0.5625, 0.8323, 0.5625, 0.8011, 0.5625, 0.8011, 0.5625, 0.8323, 0.5625, 0.7076, 0.5625, 0.7388, 0.5625, 0.7388, 0.5625, 0.7076, 0.5625, 0.8323, 0.5625, 0.1156, 0.5625, 0.1156, 0.5625, 0.8323, 0.5625, 0.7699, 0.5625, 0.7388, 0.5625, 0.7388, 0.5625, 0.7699, 0.5625, 0.8011, 0.5625, 0.7699, 0.5625, 0.7699, 0.5625, 0.8011, 0.5625, 0.7917, 0.625, 0.7917, 0.75, 0.7917, 0.75, 0.7917, 0.625, 0.7917, 0.625, 0.7917, 0.75, 0.75, 0.75, 0.75, 0.625, 0.875, 0.625, 0.875, 0.75, 0.8333, 0.75, 0.8333, 0.625, 0.9167, 0.625, 0.9167, 0.75, 0.875, 0.75, 0.875, 0.625, 1.0, 0.625, 1.0, 0.75, 0.9583, 0.75, 0.9583, 0.625, 0.9583, 0.625, 0.9583, 0.75, 0.9167, 0.75, 0.9167, 0.625, 0.9167, 0.625, 0.9167, 0.75, 0.9167, 0.75, 0.9167, 0.625, 0.8333, 0.625, 0.8333, 0.75, 0.7917, 0.75, 0.7917, 0.625, 0.7917, 0.625, 0.7917, 0.75, 0.7917, 0.75, 0.7917, 0.625, 0.9167, 0.625, 0.9167, 0.75, 0.9167, 0.75, 0.9167, 0.625, 0.9583, 0.75, 0.9583, 0.75, 0.9583, 0.625, 0.9583, 0.625, 0.9583, 0.625, 0.9583, 0.625, 1.0, 0.625, 1.0, 0.625, 0.875, 0.625, 0.875, 0.625, 0.9167, 0.625, 0.9167, 0.625, 0.8333, 0.75, 0.8333, 0.75, 0.8333, 0.625, 0.8333, 0.625, 0.8333, 0.75, 0.8333, 0.75, 0.8333, 0.625, 0.8333, 0.625, 0.75, 0.625, 0.75, 0.625, 0.7917, 0.625, 0.7917, 0.625, 1.0, 0.5625, 0.9583, 0.5625, 0.9583, 0.625, 1.0, 0.625, 0.9583, 0.5625, 0.9167, 0.5625, 0.9167, 0.625, 0.9583, 0.625, 0.9167, 0.5625, 0.875, 0.5625, 0.875, 0.625, 0.9167, 0.625, 0.875, 0.5625, 0.8333, 0.5625, 0.8333, 0.625, 0.875, 0.625, 0.8333, 0.5625, 0.7917, 0.5625, 0.7917, 0.625, 0.8333, 0.625, 0.7917, 0.5625, 0.75, 0.5625, 0.75, 0.625, 0.7917, 0.625, 0.9583, 0.625, 0.9583, 0.625, 1.0, 0.625, 1.0, 0.625, 0.875, 0.625, 0.875, 0.625, 0.9167, 0.625, 0.9167, 0.625, 0.9583, 0.75, 0.9583, 0.75, 0.9583, 0.625, 0.9583, 0.625, 0.8333, 0.625, 0.8333, 0.625, 0.875, 0.625, 0.875, 0.625, 0.75, 0.625, 0.75, 0.625, 0.7917, 0.625, 0.7917, 0.625, 0.8333, 0.625, 0.8333, 0.625, 0.875, 0.625, 0.875, 0.625, 1.0, 0.5625, 1.0, 0.5625, 0.9583, 0.5625, 0.9583, 0.5625, 0.9583, 0.5625, 0.9583, 0.5625, 0.9167, 0.5625, 0.9167, 0.5625, 0.9167, 0.5625, 0.9167, 0.5625, 0.875, 0.5625, 0.875, 0.5625, 0.875, 0.5625, 0.875, 0.5625, 0.8333, 0.5625, 0.8333, 0.5625, 0.8333, 0.5625, 0.8333, 0.5625, 0.7917, 0.5625, 0.7917, 0.5625, 0.7917, 0.5625, 0.7917, 0.5625, 0.75, 0.5625, 0.75, 0.5625, 0.8333, 0.5625, 0.8333, 0.5625, 0.7917, 0.5625, 0.7917, 0.5625, 0.875, 0.5625, 0.875, 0.5625, 0.8333, 0.5625, 0.8333, 0.5625, 0.9167, 0.5625, 0.9167, 0.5625, 0.875, 0.5625, 0.875, 0.5625, 0.9583, 0.5625, 0.9583, 0.5625, 0.9167, 0.5625, 0.9167, 0.5625, 1.0, 0.5625, 1.0, 0.5625, 0.9583, 0.5625, 0.9583, 0.5625, 0.7917, 0.5625, 0.7917, 0.5625, 0.75, 0.5625, 0.75, 0.5625, 0.6453, 0.5625, 0.7076, 0.5625, 0.7076, 0.5625, 0.6453, 0.5625, 0.8011, 0.5625, 0.8323, 0.5625, 0.8323, 0.5625, 0.8011, 0.5625, 0.7388, 0.5625, 0.7076, 0.5625, 0.7076, 0.5625, 0.7388, 0.5625, 0.7699, 0.5625, 0.7388, 0.5625, 0.7388, 0.5625, 0.7699, 0.5625, 0.7699, 0.5625, 0.8011, 0.5625, 0.8011, 0.5625, 0.7699, 0.5625, 0.7076, 0.5625, 0.6453, 0.5625, 0.6453, 0.5625, 0.7076, 0.5625, 0.7917, 0.625, 0.7917, 0.625, 0.7917, 0.75, 0.7917, 0.75, 0.7917, 0.625, 0.75, 0.625, 0.75, 0.75, 0.7917, 0.75, 0.875, 0.625, 0.8333, 0.625, 0.8333, 0.75, 0.875, 0.75, 0.9167, 0.625, 0.875, 0.625, 0.875, 0.75, 0.9167, 0.75, 1.0, 0.625, 0.9583, 0.625, 0.9583, 0.75, 1.0, 0.75, 0.9583, 0.625, 0.9167, 0.625, 0.9167, 0.75, 0.9583, 0.75, 0.9167, 0.625, 0.9167, 0.625, 0.9167, 0.75, 0.9167, 0.75, 0.8333, 0.625, 0.7917, 0.625, 0.7917, 0.75, 0.8333, 0.75, 0.7917, 0.625, 0.7917, 0.625, 0.7917, 0.75, 0.7917, 0.75, 0.9167, 0.625, 0.9167, 0.625, 0.9167, 0.75, 0.9167, 0.75, 0.7076, 0.5625, 0.6453, 0.5625, 0.7083, 0.5625, 0.7917, 0.5625, 0.7388, 0.5625, 0.7076, 0.5625, 0.7917, 0.5625, 0.8333, 0.5625, 0.7699, 0.5625, 0.7388, 0.5625, 0.8333, 0.5625, 0.875, 0.5625, 0.8011, 0.5625, 0.7699, 0.5625, 0.875, 0.5625, 0.9167, 0.5625, 0.8323, 0.5625, 0.8011, 0.5625, 0.9167, 0.5625, 0.9583, 0.5625, 0.1156, 0.5625, 0.8323, 0.5625, 0.9583, 0.5625, -1.863e-07, 0.5625, 0.6453, 0.5625, 0.7076, 0.5625, 0.7917, 0.5625, 0.7083, 0.5625, 0.7076, 0.5625, 0.7388, 0.5625, 0.8333, 0.5625, 0.7917, 0.5625, 0.7388, 0.5625, 0.7699, 0.5625, 0.875, 0.5625, 0.8333, 0.5625, 0.7699, 0.5625, 0.8011, 0.5625, 0.9167, 0.5625, 0.875, 0.5625, 0.8011, 0.5625, 0.8323, 0.5625, 0.9583, 0.5625, 0.9167, 0.5625, 0.8323, 0.5625, 0.1156, 0.5625, -1.863e-07, 0.5625, 0.9583, 0.5625, 0.6453, 0.5625, 0.7076, 0.5625, 0.7917, 0.5625, 0.7083, 0.5625, 0.7076, 0.5625, 0.7388, 0.5625, 0.8333, 0.5625, 0.7917, 0.5625, 0.7388, 0.5625, 0.7699, 0.5625, 0.875, 0.5625, 0.8333, 0.5625, 0.7699, 0.5625, 0.8011, 0.5625, 0.9167, 0.5625, 0.875, 0.5625, 0.8011, 0.5625, 0.8323, 0.5625, 0.9583, 0.5625, 0.9167, 0.5625, 0.8323, 0.5625, 0.1156, 0.5625, -1.863e-07, 0.5625, 0.9583, 0.5625, 0.7076, 0.5625, 0.6453, 0.5625, 0.7083, 0.5625, 0.7917, 0.5625, 0.7388, 0.5625, 0.7076, 0.5625, 0.7917, 0.5625, 0.8333, 0.5625, 0.7699, 0.5625, 0.7388, 0.5625, 0.8333, 0.5625, 0.875, 0.5625, 0.8011, 0.5625, 0.7699, 0.5625, 0.875, 0.5625, 0.9167, 0.5625, 0.8323, 0.5625, 0.8011, 0.5625, 0.9167, 0.5625, 0.9583, 0.5625, 0.1156, 0.5625, 0.8323, 0.5625, 0.9583, 0.5625, -1.863e-07, 0.5625, 0.8323, 0.5625, 0.1156, 0.5625, 0.4583, 0.5625, 0.8011, 0.5625, 0.8323, 0.5625, 0.4583, 0.5625, 0.7699, 0.5625, 0.8011, 0.5625, 0.4583, 0.5625, 0.7388, 0.5625, 0.7699, 0.5625, 0.4583, 0.5625, 0.7076, 0.5625, 0.7388, 0.5625, 0.4583, 0.5625, 0.6453, 0.5625, 0.7076, 0.5625, 0.4583, 0.5625, 0.8323, 0.5625, 0.4583, 0.5625, 0.1156, 0.5625, 0.8011, 0.5625, 0.4583, 0.5625, 0.8323, 0.5625, 0.7699, 0.5625, 0.4583, 0.5625, 0.8011, 0.5625, 0.7388, 0.5625, 0.4583, 0.5625, 0.7699, 0.5625, 0.7076, 0.5625, 0.4583, 0.5625, 0.7388, 0.5625, 0.6453, 0.5625, 0.4583, 0.5625, 0.7076, 0.5625, 0.8323, 0.5625, 0.4583, 0.5625, 0.1156, 0.5625, 0.8011, 0.5625, 0.4583, 0.5625, 0.8323, 0.5625, 0.7699, 0.5625, 0.4583, 0.5625, 0.8011, 0.5625, 0.7388, 0.5625, 0.4583, 0.5625, 0.7699, 0.5625, 0.7076, 0.5625, 0.4583, 0.5625, 0.7388, 0.5625, 0.6453, 0.5625, 0.4583, 0.5625, 0.7076, 0.5625, 0.8323, 0.5625, 0.1156, 0.5625, 0.4583, 0.5625, 0.8011, 0.5625, 0.8323, 0.5625, 0.4583, 0.5625, 0.7699, 0.5625, 0.8011, 0.5625, 0.4583, 0.5625, 0.7388, 0.5625, 0.7699, 0.5625, 0.4583, 0.5625, 0.7076, 0.5625, 0.7388, 0.5625, 0.4583, 0.5625, 0.6453, 0.5625, 0.7076, 0.5625, 0.4583, 0.5625, 0.9583, 0.75, 0.9583, 0.625, 0.9583, 0.625, 0.9583, 0.75, 0.9583, 0.625, 1.0, 0.625, 1.0, 0.625, 0.9583, 0.625, 0.875, 0.625, 0.9167, 0.625, 0.9167, 0.625, 0.875, 0.625, 0.8333, 0.75, 0.8333, 0.625, 0.8333, 0.625, 0.8333, 0.75, 0.8333, 0.75, 0.8333, 0.625, 0.8333, 0.625, 0.8333, 0.75, 0.75, 0.625, 0.7917, 0.625, 0.7917, 0.625, 0.75, 0.625, 1.0, 0.5625, 1.0, 0.625, 0.9583, 0.625, 0.9583, 0.5625, 0.9583, 0.5625, 0.9583, 0.625, 0.9167, 0.625, 0.9167, 0.5625, 0.9167, 0.5625, 0.9167, 0.625, 0.875, 0.625, 0.875, 0.5625, 0.875, 0.5625, 0.875, 0.625, 0.8333, 0.625, 0.8333, 0.5625, 0.8333, 0.5625, 0.8333, 0.625, 0.7917, 0.625, 0.7917, 0.5625, 0.7917, 0.5625, 0.7917, 0.625, 0.75, 0.625, 0.75, 0.5625, 0.9583, 0.625, 1.0, 0.625, 1.0, 0.625, 0.9583, 0.625, 0.875, 0.625, 0.9167, 0.625, 0.9167, 0.625, 0.875, 0.625, 0.9583, 0.75, 0.9583, 0.625, 0.9583, 0.625, 0.9583, 0.75, 0.8333, 0.625, 0.875, 0.625, 0.875, 0.625, 0.8333, 0.625, 0.75, 0.625, 0.7917, 0.625, 0.7917, 0.625, 0.75, 0.625, 0.8333, 0.625, 0.875, 0.625, 0.875, 0.625, 0.8333, 0.625, 1.0, 0.5625, 0.9583, 0.5625, 0.9583, 0.5625, 1.0, 0.5625, 0.9583, 0.5625, 0.9167, 0.5625, 0.9167, 0.5625, 0.9583, 0.5625, 0.9167, 0.5625, 0.875, 0.5625, 0.875, 0.5625, 0.9167, 0.5625, 0.875, 0.5625, 0.8333, 0.5625, 0.8333, 0.5625, 0.875, 0.5625, 0.8333, 0.5625, 0.7917, 0.5625, 0.7917, 0.5625, 0.8333, 0.5625, 0.7917, 0.5625, 0.75, 0.5625, 0.75, 0.5625, 0.7917, 0.5625, 0.8333, 0.5625, 0.7917, 0.5625, 0.7917, 0.5625, 0.8333, 0.5625, 0.875, 0.5625, 0.8333, 0.5625, 0.8333, 0.5625, 0.875, 0.5625, 0.9167, 0.5625, 0.875, 0.5625, 0.875, 0.5625, 0.9167, 0.5625, 0.9583, 0.5625, 0.9167, 0.5625, 0.9167, 0.5625, 0.9583, 0.5625, 1.0, 0.5625, 0.9583, 0.5625, 0.9583, 0.5625, 1.0, 0.5625, 0.7917, 0.5625, 0.75, 0.5625, 0.75, 0.5625, 0.7917, 0.5625, 0.7388, 0.5625, 0.7388, 0.5625, 0.7076, 0.5625, 0.7076, 0.5625, 0.7388, 0.5625, 0.7388, 0.5625, 0.7699, 0.5625, 0.7699, 0.5625, 0.8323, 0.5625, 0.8323, 0.5625, 0.1156, 0.5625, 0.1156, 0.5625, 0.7076, 0.5625, 0.7076, 0.5625, 0.6453, 0.5625, 0.6453, 0.5625, 0.7076, 0.5625, 0.7076, 0.5625, 0.7388, 0.5625, 0.7388, 0.5625, 0.8011, 0.5625, 0.8011, 0.5625, 0.8323, 0.5625, 0.8323, 0.5625, 0.7917, 0.625, 0.7917, 0.75, 0.7917, 0.75, 0.7917, 0.625, 0.7917, 0.625, 0.7917, 0.75, 0.75, 0.75, 0.75, 0.625, 0.875, 0.625, 0.875, 0.75, 0.8333, 0.75, 0.8333, 0.625, 0.9167, 0.625, 0.9167, 0.75, 0.875, 0.75, 0.875, 0.625, 1.0, 0.625, 1.0, 0.75, 0.9583, 0.75, 0.9583, 0.625, 0.9583, 0.625, 0.9583, 0.75, 0.9167, 0.75, 0.9167, 0.625, 0.9167, 0.625, 0.9167, 0.75, 0.9167, 0.75, 0.9167, 0.625, 0.8333, 0.625, 0.8333, 0.75, 0.7917, 0.75, 0.7917, 0.625, 0.7917, 0.625, 0.7917, 0.75, 0.7917, 0.75, 0.7917, 0.625, 0.9167, 0.625, 0.9167, 0.75, 0.9167, 0.75, 0.9167, 0.625, 0.9583, 0.75, 0.9583, 0.75, 0.9583, 0.625, 0.9583, 0.625, 0.9583, 0.625, 0.9583, 0.625, 1.0, 0.625, 1.0, 0.625, 0.875, 0.625, 0.875, 0.625, 0.9167, 0.625, 0.9167, 0.625, 0.8333, 0.75, 0.8333, 0.75, 0.8333, 0.625, 0.8333, 0.625, 0.8333, 0.75, 0.8333, 0.75, 0.8333, 0.625, 0.8333, 0.625, 0.75, 0.625, 0.75, 0.625, 0.7917, 0.625, 0.7917, 0.625, 1.0, 0.5625, 0.9583, 0.5625, 0.9583, 0.625, 1.0, 0.625, 0.9583, 0.5625, 0.9167, 0.5625, 0.9167, 0.625, 0.9583, 0.625, 0.9167, 0.5625, 0.875, 0.5625, 0.875, 0.625, 0.9167, 0.625, 0.875, 0.5625, 0.8333, 0.5625, 0.8333, 0.625, 0.875, 0.625, 0.8333, 0.5625, 0.7917, 0.5625, 0.7917, 0.625, 0.8333, 0.625, 0.7917, 0.5625, 0.75, 0.5625, 0.75, 0.625, 0.7917, 0.625, 0.9583, 0.625, 0.9583, 0.625, 1.0, 0.625, 1.0, 0.625, 0.875, 0.625, 0.875, 0.625, 0.9167, 0.625, 0.9167, 0.625, 0.9583, 0.75, 0.9583, 0.75, 0.9583, 0.625, 0.9583, 0.625, 0.8333, 0.625, 0.8333, 0.625, 0.875, 0.625, 0.875, 0.625, 0.75, 0.625, 0.75, 0.625, 0.7917, 0.625, 0.7917, 0.625, 0.8333, 0.625, 0.8333, 0.625, 0.875, 0.625, 0.875, 0.625, 1.0, 0.5625, 1.0, 0.5625, 0.9583, 0.5625, 0.9583, 0.5625, 0.9583, 0.5625, 0.9583, 0.5625, 0.9167, 0.5625, 0.9167, 0.5625, 0.9167, 0.5625, 0.9167, 0.5625, 0.875, 0.5625, 0.875, 0.5625, 0.875, 0.5625, 0.875, 0.5625, 0.8333, 0.5625, 0.8333, 0.5625, 0.8333, 0.5625, 0.8333, 0.5625, 0.7917, 0.5625, 0.7917, 0.5625, 0.7917, 0.5625, 0.7917, 0.5625, 0.75, 0.5625, 0.75, 0.5625, 0.8333, 0.5625, 0.8333, 0.5625, 0.7917, 0.5625, 0.7917, 0.5625, 0.875, 0.5625, 0.875, 0.5625, 0.8333, 0.5625, 0.8333, 0.5625, 0.9167, 0.5625, 0.9167, 0.5625, 0.875, 0.5625, 0.875, 0.5625, 0.9583, 0.5625, 0.9583, 0.5625, 0.9167, 0.5625, 0.9167, 0.5625, 1.0, 0.5625, 1.0, 0.5625, 0.9583, 0.5625, 0.9583, 0.5625, 0.7917, 0.5625, 0.7917, 0.5625, 0.75, 0.5625, 0.75, 0.5625, 0.1156, 0.5625, 0.1156, 0.5625, 0.8323, 0.5625, 0.8323, 0.5625, 0.6453, 0.5625, 0.6453, 0.5625, 0.7076, 0.5625, 0.7076, 0.5625, 0.7699, 0.5625, 0.7699, 0.5625, 0.8011, 0.5625, 0.8011, 0.5625, 0.8323, 0.5625, 0.8323, 0.5625, 0.8011, 0.5625, 0.8011, 0.5625, 0.1156, 0.5625, 0.1156, 0.5625, 0.8323, 0.5625, 0.8323, 0.5625, 0.7388, 0.5625, 0.7388, 0.5625, 0.7699, 0.5625, 0.7699, 0.5625, 0.7917, 0.625, 0.7917, 0.625, 0.7917, 0.75, 0.7917, 0.75, 0.7917, 0.625, 0.75, 0.625, 0.75, 0.75, 0.7917, 0.75, 0.875, 0.625, 0.8333, 0.625, 0.8333, 0.75, 0.875, 0.75, 0.9167, 0.625, 0.875, 0.625, 0.875, 0.75, 0.9167, 0.75, 1.0, 0.625, 0.9583, 0.625, 0.9583, 0.75, 1.0, 0.75, 0.9583, 0.625, 0.9167, 0.625, 0.9167, 0.75, 0.9583, 0.75, 0.9167, 0.625, 0.9167, 0.625, 0.9167, 0.75, 0.9167, 0.75, 0.8333, 0.625, 0.7917, 0.625, 0.7917, 0.75, 0.8333, 0.75, 0.7917, 0.625, 0.7917, 0.625, 0.7917, 0.75, 0.7917, 0.75, 0.9167, 0.625, 0.9167, 0.625, 0.9167, 0.75, 0.9167, 0.75, 0.9583, 0.75, 0.9583, 0.75, 0.9583, 0.625, 0.9583, 0.625, 0.9583, 0.625, 0.9583, 0.625, 1.0, 0.625, 1.0, 0.625, 0.875, 0.625, 0.875, 0.625, 0.9167, 0.625, 0.9167, 0.625, 0.8333, 0.75, 0.8333, 0.75, 0.8333, 0.625, 0.8333, 0.625, 0.8333, 0.75, 0.8333, 0.75, 0.8333, 0.625, 0.8333, 0.625, 0.75, 0.625, 0.75, 0.625, 0.7917, 0.625, 0.7917, 0.625, 1.0, 0.5625, 0.9583, 0.5625, 0.9583, 0.625, 1.0, 0.625, 0.9583, 0.5625, 0.9167, 0.5625, 0.9167, 0.625, 0.9583, 0.625, 0.9167, 0.5625, 0.875, 0.5625, 0.875, 0.625, 0.9167, 0.625, 0.875, 0.5625, 0.8333, 0.5625, 0.8333, 0.625, 0.875, 0.625, 0.8333, 0.5625, 0.7917, 0.5625, 0.7917, 0.625, 0.8333, 0.625, 0.7917, 0.5625, 0.75, 0.5625, 0.75, 0.625, 0.7917, 0.625, 0.9583, 0.625, 0.9583, 0.625, 1.0, 0.625, 1.0, 0.625, 0.875, 0.625, 0.875, 0.625, 0.9167, 0.625, 0.9167, 0.625, 0.9583, 0.75, 0.9583, 0.75, 0.9583, 0.625, 0.9583, 0.625, 0.8333, 0.625, 0.8333, 0.625, 0.875, 0.625, 0.875, 0.625, 0.75, 0.625, 0.75, 0.625, 0.7917, 0.625, 0.7917, 0.625, 0.8333, 0.625, 0.8333, 0.625, 0.875, 0.625, 0.875, 0.625, 1.0, 0.5625, 1.0, 0.5625, 0.9583, 0.5625, 0.9583, 0.5625, 0.9583, 0.5625, 0.9583, 0.5625, 0.9167, 0.5625, 0.9167, 0.5625, 0.9167, 0.5625, 0.9167, 0.5625, 0.875, 0.5625, 0.875, 0.5625, 0.875, 0.5625, 0.875, 0.5625, 0.8333, 0.5625, 0.8333, 0.5625, 0.8333, 0.5625, 0.8333, 0.5625, 0.7917, 0.5625, 0.7917, 0.5625, 0.7917, 0.5625, 0.7917, 0.5625, 0.75, 0.5625, 0.75, 0.5625, 0.8333, 0.5625, 0.8333, 0.5625, 0.7917, 0.5625, 0.7917, 0.5625, 0.875, 0.5625, 0.875, 0.5625, 0.8333, 0.5625, 0.8333, 0.5625, 0.9167, 0.5625, 0.9167, 0.5625, 0.875, 0.5625, 0.875, 0.5625, 0.9583, 0.5625, 0.9583, 0.5625, 0.9167, 0.5625, 0.9167, 0.5625, 1.0, 0.5625, 1.0, 0.5625, 0.9583, 0.5625, 0.9583, 0.5625, 0.7917, 0.5625, 0.7917, 0.5625, 0.75, 0.5625, 0.75, 0.5625, 0.8011, 0.5625, 0.8011, 0.5625, 0.7699, 0.5625, 0.7699, 0.5625, 0.8323, 0.5625, 0.8323, 0.5625, 0.8011, 0.5625, 0.8011, 0.5625, 0.7076, 0.5625, 0.7076, 0.5625, 0.7388, 0.5625, 0.7388, 0.5625, 0.8323, 0.5625, 0.8323, 0.5625, 0.1156, 0.5625, 0.1156, 0.5625, 0.7699, 0.5625, 0.7699, 0.5625, 0.7388, 0.5625, 0.7388, 0.5625, 0.8011, 0.5625, 0.8011, 0.5625, 0.7699, 0.5625, 0.7699, 0.5625, 0.7917, 0.625, 0.7917, 0.625, 0.7917, 0.75, 0.7917, 0.75, 0.7917, 0.625, 0.75, 0.625, 0.75, 0.75, 0.7917, 0.75, 0.875, 0.625, 0.8333, 0.625, 0.8333, 0.75, 0.875, 0.75, 0.9167, 0.625, 0.875, 0.625, 0.875, 0.75, 0.9167, 0.75, 1.0, 0.625, 0.9583, 0.625, 0.9583, 0.75, 1.0, 0.75, 0.9583, 0.625, 0.9167, 0.625, 0.9167, 0.75, 0.9583, 0.75, 0.9167, 0.625, 0.9167, 0.625, 0.9167, 0.75, 0.9167, 0.75, 0.8333, 0.625, 0.7917, 0.625, 0.7917, 0.75, 0.8333, 0.75, 0.7917, 0.625, 0.7917, 0.625, 0.7917, 0.75, 0.7917, 0.75, 0.9167, 0.625, 0.9167, 0.625, 0.9167, 0.75, 0.9167, 0.75, 0.9583, 0.75, 0.9583, 0.625, 0.9583, 0.625, 0.9583, 0.75, 0.9583, 0.625, 1.0, 0.625, 1.0, 0.625, 0.9583, 0.625, 0.875, 0.625, 0.9167, 0.625, 0.9167, 0.625, 0.875, 0.625, 0.8333, 0.75, 0.8333, 0.625, 0.8333, 0.625, 0.8333, 0.75, 0.8333, 0.75, 0.8333, 0.625, 0.8333, 0.625, 0.8333, 0.75, 0.75, 0.625, 0.7917, 0.625, 0.7917, 0.625, 0.75, 0.625, 1.0, 0.5625, 1.0, 0.625, 0.9583, 0.625, 0.9583, 0.5625, 0.9583, 0.5625, 0.9583, 0.625, 0.9167, 0.625, 0.9167, 0.5625, 0.9167, 0.5625, 0.9167, 0.625, 0.875, 0.625, 0.875, 0.5625, 0.875, 0.5625, 0.875, 0.625, 0.8333, 0.625, 0.8333, 0.5625, 0.8333, 0.5625, 0.8333, 0.625, 0.7917, 0.625, 0.7917, 0.5625, 0.7917, 0.5625, 0.7917, 0.625, 0.75, 0.625, 0.75, 0.5625, 0.9583, 0.625, 1.0, 0.625, 1.0, 0.625, 0.9583, 0.625, 0.875, 0.625, 0.9167, 0.625, 0.9167, 0.625, 0.875, 0.625, 0.9583, 0.75, 0.9583, 0.625, 0.9583, 0.625, 0.9583, 0.75, 0.8333, 0.625, 0.875, 0.625, 0.875, 0.625, 0.8333, 0.625, 0.75, 0.625, 0.7917, 0.625, 0.7917, 0.625, 0.75, 0.625, 0.8333, 0.625, 0.875, 0.625, 0.875, 0.625, 0.8333, 0.625, 1.0, 0.5625, 0.9583, 0.5625, 0.9583, 0.5625, 1.0, 0.5625, 0.9583, 0.5625, 0.9167, 0.5625, 0.9167, 0.5625, 0.9583, 0.5625, 0.9167, 0.5625, 0.875, 0.5625, 0.875, 0.5625, 0.9167, 0.5625, 0.875, 0.5625, 0.8333, 0.5625, 0.8333, 0.5625, 0.875, 0.5625, 0.8333, 0.5625, 0.7917, 0.5625, 0.7917, 0.5625, 0.8333, 0.5625, 0.7917, 0.5625, 0.75, 0.5625, 0.75, 0.5625, 0.7917, 0.5625, 0.8333, 0.5625, 0.7917, 0.5625, 0.7917, 0.5625, 0.8333, 0.5625, 0.875, 0.5625, 0.8333, 0.5625, 0.8333, 0.5625, 0.875, 0.5625, 0.9167, 0.5625, 0.875, 0.5625, 0.875, 0.5625, 0.9167, 0.5625, 0.9583, 0.5625, 0.9167, 0.5625, 0.9167, 0.5625, 0.9583, 0.5625, 1.0, 0.5625, 0.9583, 0.5625, 0.9583, 0.5625, 1.0, 0.5625, 0.7917, 0.5625, 0.75, 0.5625, 0.75, 0.5625, 0.7917, 0.5625, 0.6453, 0.5625, 0.6453, 0.5625, 0.7076, 0.5625, 0.7076, 0.5625, 0.8011, 0.5625, 0.8011, 0.5625, 0.8323, 0.5625, 0.8323, 0.5625, 0.7388, 0.5625, 0.7388, 0.5625, 0.7076, 0.5625, 0.7076, 0.5625, 0.7699, 0.5625, 0.7699, 0.5625, 0.7388, 0.5625, 0.7388, 0.5625, 0.7699, 0.5625, 0.7699, 0.5625, 0.8011, 0.5625, 0.8011, 0.5625, 0.7076, 0.5625, 0.7076, 0.5625, 0.6453, 0.5625, 0.6453, 0.5625, 0.7917, 0.625, 0.7917, 0.75, 0.7917, 0.75, 0.7917, 0.625, 0.7917, 0.625, 0.7917, 0.75, 0.75, 0.75, 0.75, 0.625, 0.875, 0.625, 0.875, 0.75, 0.8333, 0.75, 0.8333, 0.625, 0.9167, 0.625, 0.9167, 0.75, 0.875, 0.75, 0.875, 0.625, 1.0, 0.625, 1.0, 0.75, 0.9583, 0.75, 0.9583, 0.625, 0.9583, 0.625, 0.9583, 0.75, 0.9167, 0.75, 0.9167, 0.625, 0.9167, 0.625, 0.9167, 0.75, 0.9167, 0.75, 0.9167, 0.625, 0.8333, 0.625, 0.8333, 0.75, 0.7917, 0.75, 0.7917, 0.625, 0.7917, 0.625, 0.7917, 0.75, 0.7917, 0.75, 0.7917, 0.625, 0.9167, 0.625, 0.9167, 0.75, 0.9167, 0.75, 0.9167, 0.625, 0.7076, 0.5625, 0.7917, 0.5625, 0.7083, 0.5625, 0.6453, 0.5625, 0.7388, 0.5625, 0.8333, 0.5625, 0.7917, 0.5625, 0.7076, 0.5625, 0.7699, 0.5625, 0.875, 0.5625, 0.8333, 0.5625, 0.7388, 0.5625, 0.8011, 0.5625, 0.9167, 0.5625, 0.875, 0.5625, 0.7699, 0.5625, 0.8323, 0.5625, 0.9583, 0.5625, 0.9167, 0.5625, 0.8011, 0.5625, 0.1156, 0.5625, -1.863e-07, 0.5625, 0.9583, 0.5625, 0.8323, 0.5625, 0.6453, 0.5625, 0.7083, 0.5625, 0.7917, 0.5625, 0.7076, 0.5625, 0.7076, 0.5625, 0.7917, 0.5625, 0.8333, 0.5625, 0.7388, 0.5625, 0.7388, 0.5625, 0.8333, 0.5625, 0.875, 0.5625, 0.7699, 0.5625, 0.7699, 0.5625, 0.875, 0.5625, 0.9167, 0.5625, 0.8011, 0.5625, 0.8011, 0.5625, 0.9167, 0.5625, 0.9583, 0.5625, 0.8323, 0.5625, 0.8323, 0.5625, 0.9583, 0.5625, -1.863e-07, 0.5625, 0.1156, 0.5625, 0.6453, 0.5625, 0.7083, 0.5625, 0.7917, 0.5625, 0.7076, 0.5625, 0.7076, 0.5625, 0.7917, 0.5625, 0.8333, 0.5625, 0.7388, 0.5625, 0.7388, 0.5625, 0.8333, 0.5625, 0.875, 0.5625, 0.7699, 0.5625, 0.7699, 0.5625, 0.875, 0.5625, 0.9167, 0.5625, 0.8011, 0.5625, 0.8011, 0.5625, 0.9167, 0.5625, 0.9583, 0.5625, 0.8323, 0.5625, 0.8323, 0.5625, 0.9583, 0.5625, -1.863e-07, 0.5625, 0.1156, 0.5625, 0.7076, 0.5625, 0.7917, 0.5625, 0.7083, 0.5625, 0.6453, 0.5625, 0.7388, 0.5625, 0.8333, 0.5625, 0.7917, 0.5625, 0.7076, 0.5625, 0.7699, 0.5625, 0.875, 0.5625, 0.8333, 0.5625, 0.7388, 0.5625, 0.8011, 0.5625, 0.9167, 0.5625, 0.875, 0.5625, 0.7699, 0.5625, 0.8323, 0.5625, 0.9583, 0.5625, 0.9167, 0.5625, 0.8011, 0.5625, 0.1156, 0.5625, -1.863e-07, 0.5625, 0.9583, 0.5625, 0.8323, 0.5625, 0.8323, 0.5625, 0.4583, 0.5625, 0.1156, 0.5625, 0.8011, 0.5625, 0.4583, 0.5625, 0.8323, 0.5625, 0.7699, 0.5625, 0.4583, 0.5625, 0.8011, 0.5625, 0.7388, 0.5625, 0.4583, 0.5625, 0.7699, 0.5625, 0.7076, 0.5625, 0.4583, 0.5625, 0.7388, 0.5625, 0.6453, 0.5625, 0.4583, 0.5625, 0.7076, 0.5625, 0.8323, 0.5625, 0.1156, 0.5625, 0.4583, 0.5625, 0.8011, 0.5625, 0.8323, 0.5625, 0.4583, 0.5625, 0.7699, 0.5625, 0.8011, 0.5625, 0.4583, 0.5625, 0.7388, 0.5625, 0.7699, 0.5625, 0.4583, 0.5625, 0.7076, 0.5625, 0.7388, 0.5625, 0.4583, 0.5625, 0.6453, 0.5625, 0.7076, 0.5625, 0.4583, 0.5625, 0.8323, 0.5625, 0.1156, 0.5625, 0.4583, 0.5625, 0.8011, 0.5625, 0.8323, 0.5625, 0.4583, 0.5625, 0.7699, 0.5625, 0.8011, 0.5625, 0.4583, 0.5625, 0.7388, 0.5625, 0.7699, 0.5625, 0.4583, 0.5625, 0.7076, 0.5625, 0.7388, 0.5625, 0.4583, 0.5625, 0.6453, 0.5625, 0.7076, 0.5625, 0.4583, 0.5625, 0.8323, 0.5625, 0.4583, 0.5625, 0.1156, 0.5625, 0.8011, 0.5625, 0.4583, 0.5625, 0.8323, 0.5625, 0.7699, 0.5625, 0.4583, 0.5625, 0.8011, 0.5625, 0.7388, 0.5625, 0.4583, 0.5625, 0.7699, 0.5625, 0.7076, 0.5625, 0.4583, 0.5625, 0.7388, 0.5625, 0.6453, 0.5625, 0.4583, 0.5625, 0.7076, 0.5625])
me_cylinder_002.use_remesh_preserve_volume = False
me_cylinder_002.use_remesh_preserve_attributes = False
me_cylinder_002.use_mirror_vertex_groups = False
me_cylinder_002.update()

# ---- objects
ob_cylinder = bpy.data.objects.new('Cylinder', me_cylinder_002)

# ---- transforms, parenting, visibility, modifiers, constraints
ob_cylinder.location = (0.0, 0.0, 0.0)
ob_cylinder.lineart.crease_threshold = 0.0
_m = ob_cylinder.modifiers.new('Auto Smooth', 'NODES')
_m.node_group = ng_auto_smooth
_gi = [s.identifier for s in ng_auto_smooth.interface.items_tree if s.item_type == 'SOCKET' and s.in_out == 'INPUT']
_m[_gi[1]] = 0.5236  # Angle

# ---- collection membership
col_collection.objects.link(ob_cylinder)

# ---- scene / render settings (as saved in the file)
scene.frame_start = 1; scene.frame_end = 250; scene.frame_set(1)
scene.render.engine = 'BLENDER_EEVEE_NEXT'
scene.cycles.use_denoising = False
scene.cycles.samples = 128
scene.cycles.sampling_pattern = 'TABULATED_SOBOL'
scene.cycles.use_adaptive_sampling = False
scene.cycles.use_light_tree = False
scene.view_settings.view_transform = 'Filmic'
bpy.context.view_layer.update()

# ---- added for rendering (the .blend has no active camera and no usable light): camera, sun
cam_auto = bpy.data.cameras.new('AutoCamera')
cam_auto.lens = 50.0
cam_auto.sensor_width = 36.0
cam_auto.clip_end = 1000.0
ob_auto_camera = bpy.data.objects.new('AutoCamera', cam_auto)
scene.collection.objects.link(ob_auto_camera)
ob_auto_camera.location = (13.8784, -16.654, 11.1027)
ob_auto_camera.rotation_euler = (1.09748, -7.21219e-08, 0.694738)
scene.camera = ob_auto_camera
light_auto_sun = bpy.data.lights.new('AutoSun', 'SUN')
light_auto_sun.energy = 3.0
light_auto_sun.angle = 0.0523599
ob_auto_sun = bpy.data.objects.new('AutoSun', light_auto_sun)
scene.collection.objects.link(ob_auto_sun)
ob_auto_sun.rotation_euler = (0.872665, 0.174533, 0.523599)
bpy.context.view_layer.update()
